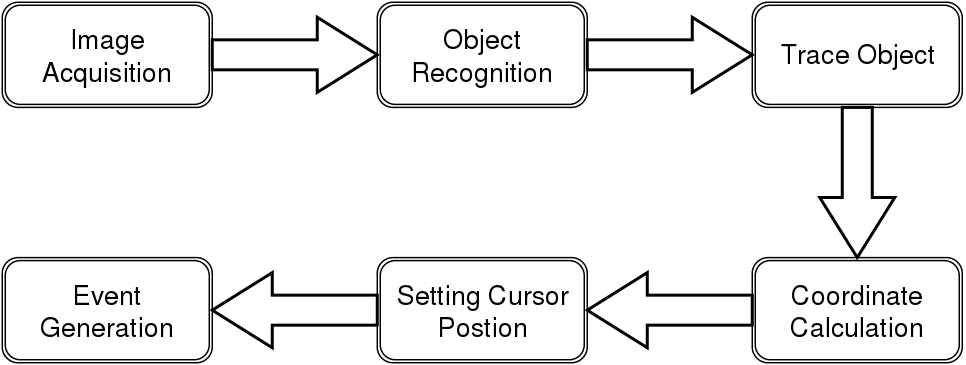

The diagram above was exported from draw.io. Its source (the exported page's mxGraphModel, read from the mxfile embedded in the PNG):
<mxGraphModel dx="604" dy="294" grid="1" gridSize="10" guides="1" tooltips="1" connect="1" arrows="1" fold="1" page="1" pageScale="1" pageWidth="850" pageHeight="1100" background="#ffffff" math="0" shadow="0">
  <root>
    <mxCell id="0" />
    <mxCell id="1" parent="0" />
    <mxCell id="4388d9308638bd06-1" value="&lt;font style=&quot;font-size: 18px&quot;&gt;Image Acquisition &lt;/font&gt;&lt;font size=&quot;3&quot;&gt;&lt;br&gt;&lt;/font&gt;" style="shape=ext;double=1;rounded=1;whiteSpace=wrap;html=1;" vertex="1" parent="1">
      <mxGeometry x="50" y="40" width="140" height="70" as="geometry" />
    </mxCell>
    <mxCell id="4388d9308638bd06-2" value="&lt;font style=&quot;font-size: 18px&quot;&gt;Object Recognition&lt;/font&gt;&lt;br&gt;" style="shape=ext;double=1;rounded=1;whiteSpace=wrap;html=1;" vertex="1" parent="1">
      <mxGeometry x="300" y="40" width="140" height="70" as="geometry" />
    </mxCell>
    <mxCell id="4388d9308638bd06-3" value="&lt;font style=&quot;font-size: 18px&quot;&gt;Trace &lt;font&gt;Object&lt;/font&gt;&lt;/font&gt;&lt;br&gt;" style="shape=ext;double=1;rounded=1;whiteSpace=wrap;html=1;" vertex="1" parent="1">
      <mxGeometry x="550" y="40" width="140" height="70" as="geometry" />
    </mxCell>
    <mxCell id="4388d9308638bd06-4" value="&lt;font style=&quot;font-size: 18px&quot;&gt;Coordinate Calculation&lt;/font&gt;&lt;br&gt;" style="shape=ext;double=1;rounded=1;whiteSpace=wrap;html=1;" vertex="1" parent="1">
      <mxGeometry x="550" y="210" width="140" height="70" as="geometry" />
    </mxCell>
    <mxCell id="4388d9308638bd06-5" value="&lt;font style=&quot;font-size: 18px&quot;&gt;Setting Cursor&lt;br&gt;Postion&lt;br&gt;&lt;/font&gt;" style="shape=ext;double=1;rounded=1;whiteSpace=wrap;html=1;" vertex="1" parent="1">
      <mxGeometry x="300" y="210" width="140" height="70" as="geometry" />
    </mxCell>
    <mxCell id="4388d9308638bd06-6" value="&lt;font style=&quot;font-size: 18px&quot;&gt;Event Generation&lt;/font&gt;&lt;br&gt;" style="shape=ext;double=1;rounded=1;whiteSpace=wrap;html=1;" vertex="1" parent="1">
      <mxGeometry x="50" y="210" width="140" height="70" as="geometry" />
    </mxCell>
    <mxCell id="4388d9308638bd06-7" value="" style="verticalLabelPosition=bottom;verticalAlign=top;html=1;strokeWidth=2;shape=mxgraph.arrows2.arrow;dy=0.6;dx=40;notch=0;" vertex="1" parent="1">
      <mxGeometry x="190" y="50" width="110" height="50" as="geometry" />
    </mxCell>
    <mxCell id="4388d9308638bd06-8" value="" style="verticalLabelPosition=bottom;verticalAlign=top;html=1;strokeWidth=2;shape=mxgraph.arrows2.arrow;dy=0.6;dx=40;notch=0;direction=south;" vertex="1" parent="1">
      <mxGeometry x="595" y="110" width="50" height="100" as="geometry" />
    </mxCell>
    <mxCell id="4388d9308638bd06-9" value="" style="verticalLabelPosition=bottom;verticalAlign=top;html=1;strokeWidth=2;shape=mxgraph.arrows2.arrow;dy=0.6;dx=40;notch=0;" vertex="1" parent="1">
      <mxGeometry x="440" y="50" width="110" height="50" as="geometry" />
    </mxCell>
    <mxCell id="4388d9308638bd06-10" value="" style="verticalLabelPosition=bottom;verticalAlign=top;html=1;strokeWidth=2;shape=mxgraph.arrows2.arrow;dy=0.6;dx=40;notch=0;direction=west;" vertex="1" parent="1">
      <mxGeometry x="190" y="220" width="110" height="50" as="geometry" />
    </mxCell>
    <mxCell id="4388d9308638bd06-11" value="" style="verticalLabelPosition=bottom;verticalAlign=top;html=1;strokeWidth=2;shape=mxgraph.arrows2.arrow;dy=0.6;dx=40;notch=0;direction=west;" vertex="1" parent="1">
      <mxGeometry x="440" y="220" width="110" height="50" as="geometry" />
    </mxCell>
  </root>
</mxGraphModel>